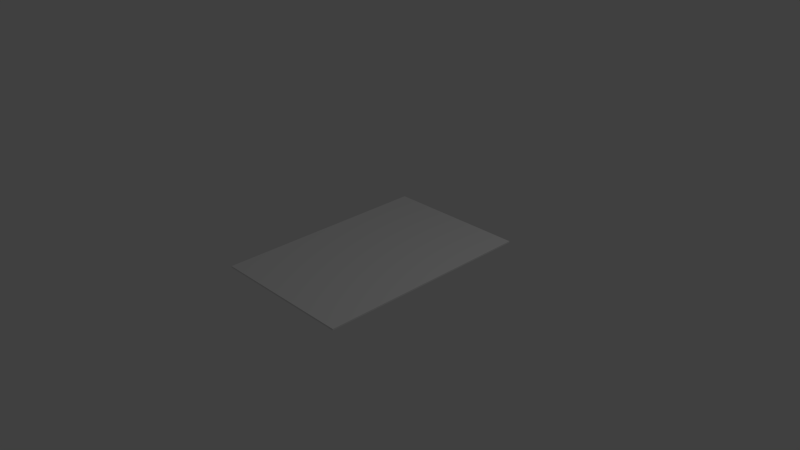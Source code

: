 # Source: Dictionary.blend  (saved by Blender 2.73.0; exported with 4.5.12 LTS)
import bpy
from mathutils import Matrix  # noqa: F401  (used for matrix-valued properties, if any)

bpy.ops.wm.read_factory_settings(use_empty=True)
scene = bpy.context.scene
scene.name = 'Scene'

# ---- collections
col_collection_1 = bpy.data.collections.new('Collection 1'); scene.collection.children.link(col_collection_1)

# ---- materials (node trees are filled in below, after node groups)
mat_material = bpy.data.materials.new('Material')
mat_material.alpha_threshold = 0.0
mat_material.use_transparent_shadow = False
mat_material.roughness = 0.5
mat_material.line_color = (0.0, 0.0, 0.0, 1.0)

# ---- material node trees

# ---- world
world_world = bpy.data.worlds.new('World'); scene.world = world_world
world_world.color = (0.05088, 0.05088, 0.05088)
world_world.use_sun_shadow = False
world_world.sun_shadow_jitter_overblur = 0.0
world_world.cycles.sampling_method = 'MANUAL'
world_world.cycles.sample_map_resolution = 256

# ---- cameras
cam_camera = bpy.data.cameras.new('Camera')
cam_camera.clip_end = 100.0
cam_camera.lens = 35.0
cam_camera.sensor_width = 32.0
cam_camera.sensor_height = 18.0
cam_camera.ortho_scale = 7.314
cam_camera.dof.focus_distance = 0.0
cam_camera.dof.aperture_fstop = 128.0

# ---- lights
light_lamp = bpy.data.lights.new('Lamp', 'POINT')
light_lamp.transmission_factor = 0.0
light_lamp.cutoff_distance = 30.0
light_lamp.energy = 100.0
light_lamp.shadow_buffer_clip_start = 1.001
light_lamp.shadow_soft_size = 0.1
light_lamp.shadow_maximum_resolution = 0.006
light_lamp.use_absolute_resolution = True
light_lamp.cycles.use_multiple_importance_sampling = False

# ---- meshes
me_cube = bpy.data.meshes.new('Cube')
me_cube.from_pydata([(1.0, 1.0, -1.0), (1.0, -1.0, -1.0), (-1.0, -1.0, -1.0), (-1.0, 1.0, -1.0), (1.0, 1.0, 1.0), (1.0, -1.0, 1.0), (-1.0, -1.0, 1.0), (-1.0, 1.0, 1.0)], [], [(0, 1, 2, 3), (4, 7, 6, 5), (0, 4, 5, 1), (1, 5, 6, 2), (2, 6, 7, 3), (4, 0, 3, 7)])
me_cube.materials.append(mat_material)
me_cube.use_remesh_preserve_volume = False
me_cube.use_remesh_preserve_attributes = False
me_cube.use_mirror_vertex_groups = False
me_cube.update()

# ---- objects
ob_cube = bpy.data.objects.new('Cube', me_cube)
ob_lamp = bpy.data.objects.new('Lamp', light_lamp)
ob_camera = bpy.data.objects.new('Camera', cam_camera)

# ---- transforms, parenting, visibility, modifiers, constraints
ob_cube.location = (0.0, 0.0, 0.0)
ob_cube.scale = (1.0, 1.5, 0.01)
ob_cube.lock_rotations_4d = False
ob_cube.empty_display_type = 'ARROWS'
ob_cube.lineart.crease_threshold = 0.0
ob_lamp.location = (4.076, 1.005, 5.904)
ob_lamp.rotation_euler = (0.6503, 0.05522, 1.866)
ob_lamp.lock_rotations_4d = False
ob_lamp.empty_display_type = 'ARROWS'
ob_lamp.color = (0.0, 0.0, 0.0, 0.0)
ob_lamp.lineart.crease_threshold = 0.0
ob_camera.location = (7.481, -6.508, 5.344)
ob_camera.rotation_euler = (1.109, 0.01082, 0.8149)
ob_camera.lock_rotations_4d = False
ob_camera.empty_display_type = 'ARROWS'
ob_camera.color = (0.0, 0.0, 0.0, 0.0)
ob_camera.display_type = 'WIRE'
ob_camera.lineart.crease_threshold = 0.0

# ---- collection membership
col_collection_1.objects.link(ob_cube)
col_collection_1.objects.link(ob_lamp)
col_collection_1.objects.link(ob_camera)

# ---- scene / render settings (as saved in the file)
scene.camera = ob_camera
scene.frame_start = 1; scene.frame_end = 250; scene.frame_set(1)
scene.render.engine = 'BLENDER_EEVEE_NEXT'
scene.render.resolution_percentage = 50
scene.render.dither_intensity = 0.0
scene.cycles.use_denoising = False
scene.cycles.samples = 10
scene.cycles.sampling_pattern = 'TABULATED_SOBOL'
scene.cycles.light_sampling_threshold = 0.0
scene.cycles.use_adaptive_sampling = False
scene.cycles.use_light_tree = False
scene.cycles.blur_glossy = 0.0
scene.cycles.pixel_filter_type = 'GAUSSIAN'
scene.cycles.sample_clamp_indirect = 0.0
scene.view_settings.view_transform = 'Standard'
bpy.context.view_layer.update()
